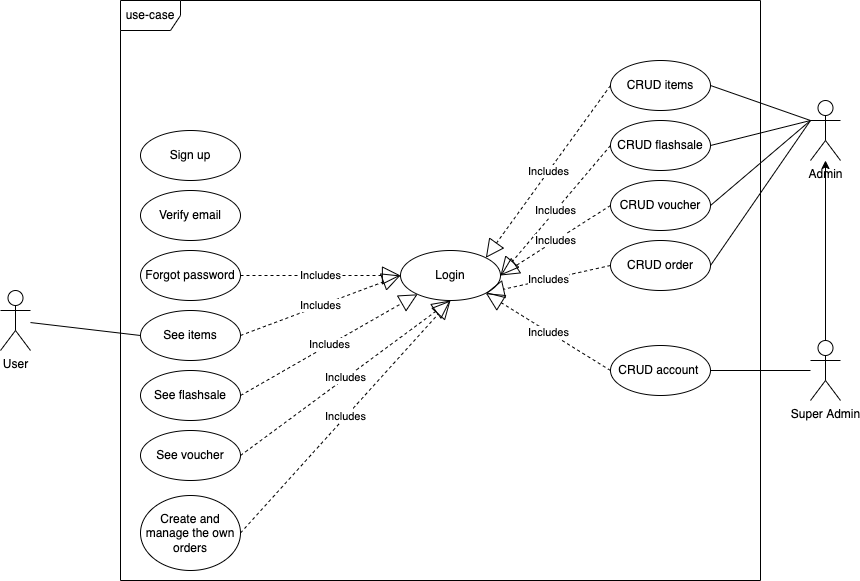

The diagram above was exported from draw.io. Its source (the exported page's mxGraphModel, read from the mxfile embedded in the PNG):
<mxGraphModel dx="1106" dy="646" grid="1" gridSize="10" guides="1" tooltips="1" connect="1" arrows="1" fold="1" page="1" pageScale="1" pageWidth="850" pageHeight="1100" math="0" shadow="0">
  <root>
    <mxCell id="0" />
    <mxCell id="1" parent="0" />
    <mxCell id="anldbvLa4kSzr2q5vpVG-21" style="rounded=0;orthogonalLoop=1;jettySize=auto;html=1;endArrow=none;endFill=0;entryX=1;entryY=0.5;entryDx=0;entryDy=0;" edge="1" parent="1" source="anldbvLa4kSzr2q5vpVG-5" target="anldbvLa4kSzr2q5vpVG-15">
      <mxGeometry relative="1" as="geometry" />
    </mxCell>
    <mxCell id="anldbvLa4kSzr2q5vpVG-1" value="User" style="shape=umlActor;verticalLabelPosition=bottom;verticalAlign=top;html=1;outlineConnect=0;" vertex="1" parent="1">
      <mxGeometry x="60" y="320" width="30" height="60" as="geometry" />
    </mxCell>
    <mxCell id="anldbvLa4kSzr2q5vpVG-2" value="use-case" style="shape=umlFrame;whiteSpace=wrap;html=1;" vertex="1" parent="1">
      <mxGeometry x="180" y="30" width="640" height="580" as="geometry" />
    </mxCell>
    <mxCell id="anldbvLa4kSzr2q5vpVG-4" value="Admin" style="shape=umlActor;verticalLabelPosition=bottom;verticalAlign=top;html=1;outlineConnect=0;" vertex="1" parent="1">
      <mxGeometry x="870" y="130" width="30" height="60" as="geometry" />
    </mxCell>
    <mxCell id="anldbvLa4kSzr2q5vpVG-5" value="Super Admin" style="shape=umlActor;verticalLabelPosition=bottom;verticalAlign=top;html=1;outlineConnect=0;" vertex="1" parent="1">
      <mxGeometry x="870" y="370" width="30" height="60" as="geometry" />
    </mxCell>
    <mxCell id="anldbvLa4kSzr2q5vpVG-7" value="Login" style="ellipse;whiteSpace=wrap;html=1;" vertex="1" parent="1">
      <mxGeometry x="460" y="280" width="100" height="50" as="geometry" />
    </mxCell>
    <mxCell id="anldbvLa4kSzr2q5vpVG-8" value="Sign up" style="ellipse;whiteSpace=wrap;html=1;" vertex="1" parent="1">
      <mxGeometry x="200" y="160" width="100" height="50" as="geometry" />
    </mxCell>
    <mxCell id="anldbvLa4kSzr2q5vpVG-9" value="Verify email&lt;span style=&quot;color: rgba(0, 0, 0, 0); font-family: monospace; font-size: 0px; text-align: start;&quot;&gt;%3CmxGraphModel%3E%3Croot%3E%3CmxCell%20id%3D%220%22%2F%3E%3CmxCell%20id%3D%221%22%20parent%3D%220%22%2F%3E%3CmxCell%20id%3D%222%22%20value%3D%22Login%22%20style%3D%22ellipse%3BwhiteSpace%3Dwrap%3Bhtml%3D1%3B%22%20vertex%3D%221%22%20parent%3D%221%22%3E%3CmxGeometry%20x%3D%22370%22%20y%3D%22310%22%20width%3D%22100%22%20height%3D%2250%22%20as%3D%22geometry%22%2F%3E%3C%2FmxCell%3E%3C%2Froot%3E%3C%2FmxGraphModel%3E&lt;/span&gt;&lt;span style=&quot;color: rgba(0, 0, 0, 0); font-family: monospace; font-size: 0px; text-align: start;&quot;&gt;%3CmxGraphModel%3E%3Croot%3E%3CmxCell%20id%3D%220%22%2F%3E%3CmxCell%20id%3D%221%22%20parent%3D%220%22%2F%3E%3CmxCell%20id%3D%222%22%20value%3D%22Login%22%20style%3D%22ellipse%3BwhiteSpace%3Dwrap%3Bhtml%3D1%3B%22%20vertex%3D%221%22%20parent%3D%221%22%3E%3CmxGeometry%20x%3D%22370%22%20y%3D%22310%22%20width%3D%22100%22%20height%3D%2250%22%20as%3D%22geometry%22%2F%3E%3C%2FmxCell%3E%3C%2Froot%3E%3C%2FmxGraphModel%3E&lt;/span&gt;" style="ellipse;whiteSpace=wrap;html=1;" vertex="1" parent="1">
      <mxGeometry x="200" y="220" width="100" height="50" as="geometry" />
    </mxCell>
    <mxCell id="anldbvLa4kSzr2q5vpVG-10" value="Forgot password" style="ellipse;whiteSpace=wrap;html=1;" vertex="1" parent="1">
      <mxGeometry x="200" y="280" width="100" height="50" as="geometry" />
    </mxCell>
    <mxCell id="anldbvLa4kSzr2q5vpVG-11" value="See items" style="ellipse;whiteSpace=wrap;html=1;" vertex="1" parent="1">
      <mxGeometry x="200" y="340" width="100" height="50" as="geometry" />
    </mxCell>
    <mxCell id="anldbvLa4kSzr2q5vpVG-12" value="See flashsale" style="ellipse;whiteSpace=wrap;html=1;" vertex="1" parent="1">
      <mxGeometry x="200" y="400" width="100" height="50" as="geometry" />
    </mxCell>
    <mxCell id="anldbvLa4kSzr2q5vpVG-13" value="See voucher" style="ellipse;whiteSpace=wrap;html=1;" vertex="1" parent="1">
      <mxGeometry x="200" y="460" width="100" height="50" as="geometry" />
    </mxCell>
    <mxCell id="anldbvLa4kSzr2q5vpVG-14" value="Create and manage the own orders" style="ellipse;whiteSpace=wrap;html=1;" vertex="1" parent="1">
      <mxGeometry x="200" y="525" width="100" height="75" as="geometry" />
    </mxCell>
    <mxCell id="anldbvLa4kSzr2q5vpVG-15" value="CRUD account&amp;nbsp;" style="ellipse;whiteSpace=wrap;html=1;" vertex="1" parent="1">
      <mxGeometry x="670" y="375" width="100" height="50" as="geometry" />
    </mxCell>
    <mxCell id="anldbvLa4kSzr2q5vpVG-18" value="CRUD flashsale" style="ellipse;whiteSpace=wrap;html=1;" vertex="1" parent="1">
      <mxGeometry x="670" y="150" width="100" height="50" as="geometry" />
    </mxCell>
    <mxCell id="anldbvLa4kSzr2q5vpVG-19" value="CRUD voucher&lt;span style=&quot;color: rgba(0, 0, 0, 0); font-family: monospace; font-size: 0px; text-align: start;&quot;&gt;%3CmxGraphModel%3E%3Croot%3E%3CmxCell%20id%3D%220%22%2F%3E%3CmxCell%20id%3D%221%22%20parent%3D%220%22%2F%3E%3CmxCell%20id%3D%222%22%20value%3D%22CRUD%20items%22%20style%3D%22ellipse%3BwhiteSpace%3Dwrap%3Bhtml%3D1%3B%22%20vertex%3D%221%22%20parent%3D%221%22%3E%3CmxGeometry%20x%3D%22490%22%20y%3D%22290%22%20width%3D%22100%22%20height%3D%2250%22%20as%3D%22geometry%22%2F%3E%3C%2FmxCell%3E%3C%2Froot%3E%3C%2FmxGraphModel%3E&lt;/span&gt;" style="ellipse;whiteSpace=wrap;html=1;" vertex="1" parent="1">
      <mxGeometry x="670" y="210" width="100" height="50" as="geometry" />
    </mxCell>
    <mxCell id="anldbvLa4kSzr2q5vpVG-20" value="CRUD order&lt;span style=&quot;color: rgba(0, 0, 0, 0); font-family: monospace; font-size: 0px; text-align: start;&quot;&gt;%3CmxGraphModel%3E%3Croot%3E%3CmxCell%20id%3D%220%22%2F%3E%3CmxCell%20id%3D%221%22%20parent%3D%220%22%2F%3E%3CmxCell%20id%3D%222%22%20value%3D%22CRUD%20items%22%20style%3D%22ellipse%3BwhiteSpace%3Dwrap%3Bhtml%3D1%3B%22%20vertex%3D%221%22%20parent%3D%221%22%3E%3CmxGeometry%20x%3D%22490%22%20y%3D%22290%22%20width%3D%22100%22%20height%3D%2250%22%20as%3D%22geometry%22%2F%3E%3C%2FmxCell%3E%3C%2Froot%3E%3C%2FmxGraphModel%3&lt;/span&gt;" style="ellipse;whiteSpace=wrap;html=1;" vertex="1" parent="1">
      <mxGeometry x="670" y="270" width="100" height="50" as="geometry" />
    </mxCell>
    <mxCell id="anldbvLa4kSzr2q5vpVG-26" value="CRUD items" style="ellipse;whiteSpace=wrap;html=1;" vertex="1" parent="1">
      <mxGeometry x="670" y="90" width="100" height="50" as="geometry" />
    </mxCell>
    <mxCell id="anldbvLa4kSzr2q5vpVG-27" value="Includes" style="endArrow=block;endSize=16;endFill=0;html=1;rounded=0;dashed=1;exitX=1;exitY=0.5;exitDx=0;exitDy=0;entryX=0;entryY=0.5;entryDx=0;entryDy=0;" edge="1" parent="1" source="anldbvLa4kSzr2q5vpVG-11" target="anldbvLa4kSzr2q5vpVG-7">
      <mxGeometry width="160" relative="1" as="geometry">
        <mxPoint x="350" y="380" as="sourcePoint" />
        <mxPoint x="510" y="380" as="targetPoint" />
        <Array as="points" />
      </mxGeometry>
    </mxCell>
    <mxCell id="anldbvLa4kSzr2q5vpVG-28" value="Includes" style="endArrow=block;endSize=16;endFill=0;html=1;rounded=0;dashed=1;exitX=1;exitY=0.5;exitDx=0;exitDy=0;" edge="1" parent="1" source="anldbvLa4kSzr2q5vpVG-12" target="anldbvLa4kSzr2q5vpVG-7">
      <mxGeometry width="160" relative="1" as="geometry">
        <mxPoint x="325" y="430" as="sourcePoint" />
        <mxPoint x="400" y="310" as="targetPoint" />
        <Array as="points" />
      </mxGeometry>
    </mxCell>
    <mxCell id="anldbvLa4kSzr2q5vpVG-29" value="Includes" style="endArrow=block;endSize=16;endFill=0;html=1;rounded=0;dashed=1;exitX=1;exitY=0.5;exitDx=0;exitDy=0;entryX=0.5;entryY=1;entryDx=0;entryDy=0;" edge="1" parent="1" source="anldbvLa4kSzr2q5vpVG-13" target="anldbvLa4kSzr2q5vpVG-7">
      <mxGeometry width="160" relative="1" as="geometry">
        <mxPoint x="320" y="385" as="sourcePoint" />
        <mxPoint x="460" y="300" as="targetPoint" />
        <Array as="points" />
      </mxGeometry>
    </mxCell>
    <mxCell id="anldbvLa4kSzr2q5vpVG-30" value="Includes" style="endArrow=block;endSize=16;endFill=0;html=1;rounded=0;dashed=1;exitX=1;exitY=0.5;exitDx=0;exitDy=0;entryX=0.5;entryY=1;entryDx=0;entryDy=0;" edge="1" parent="1" source="anldbvLa4kSzr2q5vpVG-14" target="anldbvLa4kSzr2q5vpVG-7">
      <mxGeometry width="160" relative="1" as="geometry">
        <mxPoint x="330" y="395" as="sourcePoint" />
        <mxPoint x="400" y="310" as="targetPoint" />
        <Array as="points" />
      </mxGeometry>
    </mxCell>
    <mxCell id="anldbvLa4kSzr2q5vpVG-32" value="Includes" style="endArrow=block;endSize=16;endFill=0;html=1;rounded=0;dashed=1;exitX=1;exitY=0.5;exitDx=0;exitDy=0;entryX=0;entryY=0.5;entryDx=0;entryDy=0;" edge="1" parent="1" source="anldbvLa4kSzr2q5vpVG-10" target="anldbvLa4kSzr2q5vpVG-7">
      <mxGeometry width="160" relative="1" as="geometry">
        <mxPoint x="325" y="235" as="sourcePoint" />
        <mxPoint x="425" y="175" as="targetPoint" />
        <Array as="points" />
      </mxGeometry>
    </mxCell>
    <mxCell id="anldbvLa4kSzr2q5vpVG-35" value="Includes" style="endArrow=block;endSize=16;endFill=0;html=1;rounded=0;dashed=1;exitX=0;exitY=0.5;exitDx=0;exitDy=0;entryX=1;entryY=1;entryDx=0;entryDy=0;" edge="1" parent="1" source="anldbvLa4kSzr2q5vpVG-15" target="anldbvLa4kSzr2q5vpVG-7">
      <mxGeometry width="160" relative="1" as="geometry">
        <mxPoint x="310" y="195" as="sourcePoint" />
        <mxPoint x="600" y="200" as="targetPoint" />
        <Array as="points" />
      </mxGeometry>
    </mxCell>
    <mxCell id="anldbvLa4kSzr2q5vpVG-36" value="Includes" style="endArrow=block;endSize=16;endFill=0;html=1;rounded=0;dashed=1;exitX=0;exitY=0.5;exitDx=0;exitDy=0;entryX=1;entryY=0;entryDx=0;entryDy=0;" edge="1" parent="1" source="anldbvLa4kSzr2q5vpVG-26" target="anldbvLa4kSzr2q5vpVG-7">
      <mxGeometry width="160" relative="1" as="geometry">
        <mxPoint x="670" y="160" as="sourcePoint" />
        <mxPoint x="520" y="290" as="targetPoint" />
        <Array as="points" />
      </mxGeometry>
    </mxCell>
    <mxCell id="anldbvLa4kSzr2q5vpVG-37" value="Includes" style="endArrow=block;endSize=16;endFill=0;html=1;rounded=0;dashed=1;exitX=0;exitY=0.5;exitDx=0;exitDy=0;entryX=1;entryY=0.5;entryDx=0;entryDy=0;" edge="1" parent="1" source="anldbvLa4kSzr2q5vpVG-18" target="anldbvLa4kSzr2q5vpVG-7">
      <mxGeometry width="160" relative="1" as="geometry">
        <mxPoint x="680" y="170" as="sourcePoint" />
        <mxPoint x="530" y="300" as="targetPoint" />
        <Array as="points" />
      </mxGeometry>
    </mxCell>
    <mxCell id="anldbvLa4kSzr2q5vpVG-38" value="Includes" style="endArrow=block;endSize=16;endFill=0;html=1;rounded=0;dashed=1;exitX=0;exitY=0.5;exitDx=0;exitDy=0;entryX=1;entryY=0.5;entryDx=0;entryDy=0;" edge="1" parent="1" source="anldbvLa4kSzr2q5vpVG-19" target="anldbvLa4kSzr2q5vpVG-7">
      <mxGeometry width="160" relative="1" as="geometry">
        <mxPoint x="690" y="180" as="sourcePoint" />
        <mxPoint x="540" y="310" as="targetPoint" />
        <Array as="points" />
      </mxGeometry>
    </mxCell>
    <mxCell id="anldbvLa4kSzr2q5vpVG-39" value="Includes" style="endArrow=block;endSize=16;endFill=0;html=1;rounded=0;dashed=1;exitX=0;exitY=0.5;exitDx=0;exitDy=0;entryX=1;entryY=1;entryDx=0;entryDy=0;" edge="1" parent="1" source="anldbvLa4kSzr2q5vpVG-20" target="anldbvLa4kSzr2q5vpVG-7">
      <mxGeometry width="160" relative="1" as="geometry">
        <mxPoint x="700" y="190" as="sourcePoint" />
        <mxPoint x="550" y="320" as="targetPoint" />
        <Array as="points" />
      </mxGeometry>
    </mxCell>
    <mxCell id="anldbvLa4kSzr2q5vpVG-40" style="rounded=0;orthogonalLoop=1;jettySize=auto;html=1;endArrow=none;endFill=0;entryX=0;entryY=0.5;entryDx=0;entryDy=0;" edge="1" parent="1" target="anldbvLa4kSzr2q5vpVG-11">
      <mxGeometry relative="1" as="geometry">
        <mxPoint x="90" y="352.0467030984321" as="sourcePoint" />
        <mxPoint x="211.64269567873203" y="368.6444685749191" as="targetPoint" />
      </mxGeometry>
    </mxCell>
    <mxCell id="anldbvLa4kSzr2q5vpVG-41" style="rounded=0;orthogonalLoop=1;jettySize=auto;html=1;endArrow=none;endFill=0;entryX=1;entryY=0.5;entryDx=0;entryDy=0;exitX=0;exitY=0.3333333333333333;exitDx=0;exitDy=0;exitPerimeter=0;" edge="1" parent="1" source="anldbvLa4kSzr2q5vpVG-4" target="anldbvLa4kSzr2q5vpVG-26">
      <mxGeometry relative="1" as="geometry">
        <mxPoint x="880" y="160" as="sourcePoint" />
        <mxPoint x="770" y="160" as="targetPoint" />
      </mxGeometry>
    </mxCell>
    <mxCell id="anldbvLa4kSzr2q5vpVG-42" style="rounded=0;orthogonalLoop=1;jettySize=auto;html=1;endArrow=none;endFill=0;entryX=1;entryY=0.5;entryDx=0;entryDy=0;exitX=0;exitY=0.3333333333333333;exitDx=0;exitDy=0;exitPerimeter=0;" edge="1" parent="1" source="anldbvLa4kSzr2q5vpVG-4" target="anldbvLa4kSzr2q5vpVG-18">
      <mxGeometry relative="1" as="geometry">
        <mxPoint x="880" y="359.9999999999998" as="sourcePoint" />
        <mxPoint x="770" y="290" as="targetPoint" />
      </mxGeometry>
    </mxCell>
    <mxCell id="anldbvLa4kSzr2q5vpVG-43" style="rounded=0;orthogonalLoop=1;jettySize=auto;html=1;endArrow=none;endFill=0;entryX=1;entryY=0.5;entryDx=0;entryDy=0;exitX=0;exitY=0.3333333333333333;exitDx=0;exitDy=0;exitPerimeter=0;" edge="1" parent="1" source="anldbvLa4kSzr2q5vpVG-4" target="anldbvLa4kSzr2q5vpVG-19">
      <mxGeometry relative="1" as="geometry">
        <mxPoint x="890" y="369.9999999999998" as="sourcePoint" />
        <mxPoint x="780" y="300" as="targetPoint" />
      </mxGeometry>
    </mxCell>
    <mxCell id="anldbvLa4kSzr2q5vpVG-44" style="rounded=0;orthogonalLoop=1;jettySize=auto;html=1;endArrow=none;endFill=0;entryX=1;entryY=0.5;entryDx=0;entryDy=0;exitX=0;exitY=0.3333333333333333;exitDx=0;exitDy=0;exitPerimeter=0;" edge="1" parent="1" source="anldbvLa4kSzr2q5vpVG-4" target="anldbvLa4kSzr2q5vpVG-20">
      <mxGeometry relative="1" as="geometry">
        <mxPoint x="880" y="359.9999999999998" as="sourcePoint" />
        <mxPoint x="770" y="410" as="targetPoint" />
      </mxGeometry>
    </mxCell>
    <mxCell id="anldbvLa4kSzr2q5vpVG-52" style="rounded=0;orthogonalLoop=1;jettySize=auto;html=1;endArrow=classic;endFill=1;exitX=0.5;exitY=0;exitDx=0;exitDy=0;exitPerimeter=0;startArrow=none;startFill=0;" edge="1" parent="1" source="anldbvLa4kSzr2q5vpVG-5" target="anldbvLa4kSzr2q5vpVG-4">
      <mxGeometry relative="1" as="geometry">
        <mxPoint x="880" y="410.0000000000001" as="sourcePoint" />
        <mxPoint x="880" y="200" as="targetPoint" />
      </mxGeometry>
    </mxCell>
  </root>
</mxGraphModel>